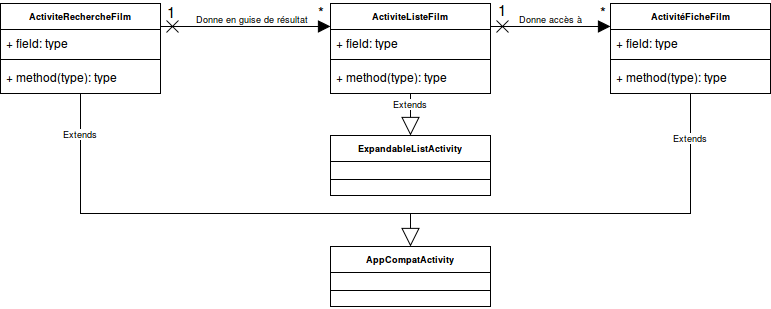

The diagram above was exported from draw.io. Its source (the exported page's mxGraphModel, read from the mxfile embedded in the PNG):
<mxGraphModel dx="915" dy="602" grid="1" gridSize="10" guides="1" tooltips="1" connect="1" arrows="1" fold="1" page="1" pageScale="1" pageWidth="826" pageHeight="1169" background="#ffffff" math="0" shadow="0">
  <root>
    <mxCell id="0" />
    <mxCell id="1" parent="0" />
    <mxCell id="2" value="ActiviteListeFilm" style="swimlane;html=1;fontStyle=1;align=center;verticalAlign=top;childLayout=stackLayout;horizontal=1;startSize=26;horizontalStack=0;resizeParent=1;resizeLast=0;collapsible=1;marginBottom=0;swimlaneFillColor=#ffffff;fontSize=9;" parent="1" vertex="1">
      <mxGeometry x="360" y="40" width="160" height="90" as="geometry" />
    </mxCell>
    <mxCell id="3" value="+ field: type" style="text;html=1;strokeColor=none;fillColor=none;align=left;verticalAlign=top;spacingLeft=4;spacingRight=4;whiteSpace=wrap;overflow=hidden;rotatable=0;points=[[0,0.5],[1,0.5]];portConstraint=eastwest;" parent="2" vertex="1">
      <mxGeometry y="26" width="160" height="26" as="geometry" />
    </mxCell>
    <mxCell id="4" value="" style="line;html=1;strokeWidth=1;fillColor=none;align=left;verticalAlign=middle;spacingTop=-1;spacingLeft=3;spacingRight=3;rotatable=0;labelPosition=right;points=[];portConstraint=eastwest;" parent="2" vertex="1">
      <mxGeometry y="52" width="160" height="8" as="geometry" />
    </mxCell>
    <mxCell id="5" value="+ method(type): type" style="text;html=1;strokeColor=none;fillColor=none;align=left;verticalAlign=top;spacingLeft=4;spacingRight=4;whiteSpace=wrap;overflow=hidden;rotatable=0;points=[[0,0.5],[1,0.5]];portConstraint=eastwest;" parent="2" vertex="1">
      <mxGeometry y="60" width="160" height="26" as="geometry" />
    </mxCell>
    <mxCell id="6" value="ActivitéFicheFilm" style="swimlane;html=1;fontStyle=1;align=center;verticalAlign=top;childLayout=stackLayout;horizontal=1;startSize=26;horizontalStack=0;resizeParent=1;resizeLast=0;collapsible=1;marginBottom=0;swimlaneFillColor=#ffffff;fontSize=9;" parent="1" vertex="1">
      <mxGeometry x="640" y="40" width="160" height="90" as="geometry" />
    </mxCell>
    <mxCell id="7" value="+ field: type" style="text;html=1;strokeColor=none;fillColor=none;align=left;verticalAlign=top;spacingLeft=4;spacingRight=4;whiteSpace=wrap;overflow=hidden;rotatable=0;points=[[0,0.5],[1,0.5]];portConstraint=eastwest;" parent="6" vertex="1">
      <mxGeometry y="26" width="160" height="26" as="geometry" />
    </mxCell>
    <mxCell id="8" value="" style="line;html=1;strokeWidth=1;fillColor=none;align=left;verticalAlign=middle;spacingTop=-1;spacingLeft=3;spacingRight=3;rotatable=0;labelPosition=right;points=[];portConstraint=eastwest;" parent="6" vertex="1">
      <mxGeometry y="52" width="160" height="8" as="geometry" />
    </mxCell>
    <mxCell id="9" value="+ method(type): type" style="text;html=1;strokeColor=none;fillColor=none;align=left;verticalAlign=top;spacingLeft=4;spacingRight=4;whiteSpace=wrap;overflow=hidden;rotatable=0;points=[[0,0.5],[1,0.5]];portConstraint=eastwest;" parent="6" vertex="1">
      <mxGeometry y="60" width="160" height="26" as="geometry" />
    </mxCell>
    <mxCell id="10" value="ActiviteRechercheFilm" style="swimlane;html=1;fontStyle=1;align=center;verticalAlign=top;childLayout=stackLayout;horizontal=1;startSize=26;horizontalStack=0;resizeParent=1;resizeLast=0;collapsible=1;marginBottom=0;swimlaneFillColor=#ffffff;fontSize=9;" parent="1" vertex="1">
      <mxGeometry x="30" y="40" width="160" height="90" as="geometry" />
    </mxCell>
    <mxCell id="11" value="+ field: type" style="text;html=1;strokeColor=none;fillColor=none;align=left;verticalAlign=top;spacingLeft=4;spacingRight=4;whiteSpace=wrap;overflow=hidden;rotatable=0;points=[[0,0.5],[1,0.5]];portConstraint=eastwest;" parent="10" vertex="1">
      <mxGeometry y="26" width="160" height="26" as="geometry" />
    </mxCell>
    <mxCell id="12" value="" style="line;html=1;strokeWidth=1;fillColor=none;align=left;verticalAlign=middle;spacingTop=-1;spacingLeft=3;spacingRight=3;rotatable=0;labelPosition=right;points=[];portConstraint=eastwest;" parent="10" vertex="1">
      <mxGeometry y="52" width="160" height="8" as="geometry" />
    </mxCell>
    <mxCell id="13" value="+ method(type): type" style="text;html=1;strokeColor=none;fillColor=none;align=left;verticalAlign=top;spacingLeft=4;spacingRight=4;whiteSpace=wrap;overflow=hidden;rotatable=0;points=[[0,0.5],[1,0.5]];portConstraint=eastwest;" parent="10" vertex="1">
      <mxGeometry y="60" width="160" height="26" as="geometry" />
    </mxCell>
    <mxCell id="14" value="" style="endArrow=block;html=1;edgeStyle=orthogonalEdgeStyle;strokeColor=#000000;fontSize=9;entryX=0;entryY=0.25;exitX=1;exitY=0.25;endFill=1;startArrow=cross;startFill=0;endSize=10;startSize=10;" parent="1" source="10" target="2" edge="1">
      <mxGeometry relative="1" as="geometry">
        <mxPoint x="230" y="40" as="sourcePoint" />
        <mxPoint x="190" y="150" as="targetPoint" />
        <Array as="points" />
      </mxGeometry>
    </mxCell>
    <mxCell id="15" value="&lt;font style=&quot;font-size: 15px&quot;&gt;1&lt;/font&gt;" style="resizable=0;html=1;align=left;verticalAlign=bottom;labelBackgroundColor=#ffffff;fontSize=10;" parent="14" connectable="0" vertex="1">
      <mxGeometry x="-1" relative="1" as="geometry">
        <mxPoint x="4" y="-5" as="offset" />
      </mxGeometry>
    </mxCell>
    <mxCell id="16" value="&lt;font style=&quot;font-size: 15px&quot;&gt;*&lt;/font&gt;" style="resizable=0;html=1;align=right;verticalAlign=bottom;labelBackgroundColor=#ffffff;fontSize=10;" parent="14" connectable="0" vertex="1">
      <mxGeometry x="1" relative="1" as="geometry">
        <mxPoint x="-4" y="-5" as="offset" />
      </mxGeometry>
    </mxCell>
    <mxCell id="17" value="Donne en guise de résultat" style="text;html=1;resizable=0;points=[];align=center;verticalAlign=middle;labelBackgroundColor=#ffffff;fontSize=9;" parent="14" vertex="1" connectable="0">
      <mxGeometry x="0.0769" y="3" relative="1" as="geometry">
        <mxPoint x="-1" y="-5" as="offset" />
      </mxGeometry>
    </mxCell>
    <mxCell id="18" value="" style="endArrow=block;html=1;edgeStyle=orthogonalEdgeStyle;strokeColor=#000000;fontSize=9;entryX=0;entryY=0.25;exitX=1;exitY=0.25;startArrow=cross;startFill=0;endFill=1;endSize=10;startSize=10;" parent="1" source="2" target="6" edge="1">
      <mxGeometry relative="1" as="geometry">
        <mxPoint x="200" y="73" as="sourcePoint" />
        <mxPoint x="330" y="73" as="targetPoint" />
        <Array as="points">
          <mxPoint x="570" y="63" />
          <mxPoint x="570" y="63" />
        </Array>
      </mxGeometry>
    </mxCell>
    <mxCell id="19" value="&lt;font style=&quot;font-size: 15px&quot;&gt;1&lt;/font&gt;" style="resizable=0;html=1;align=left;verticalAlign=bottom;labelBackgroundColor=#ffffff;fontSize=10;" parent="18" connectable="0" vertex="1">
      <mxGeometry x="-1" relative="1" as="geometry">
        <mxPoint x="5" y="-7" as="offset" />
      </mxGeometry>
    </mxCell>
    <mxCell id="20" value="&lt;font style=&quot;font-size: 15px&quot;&gt;*&lt;/font&gt;" style="resizable=0;html=1;align=right;verticalAlign=bottom;labelBackgroundColor=#ffffff;fontSize=10;" parent="18" connectable="0" vertex="1">
      <mxGeometry x="1" relative="1" as="geometry">
        <mxPoint x="-2" y="-5" as="offset" />
      </mxGeometry>
    </mxCell>
    <mxCell id="21" value="Donne accès à" style="text;html=1;resizable=0;points=[];align=center;verticalAlign=middle;labelBackgroundColor=#ffffff;fontSize=9;" parent="18" vertex="1" connectable="0">
      <mxGeometry x="0.15" y="1" relative="1" as="geometry">
        <mxPoint x="-9" y="-7" as="offset" />
      </mxGeometry>
    </mxCell>
    <mxCell id="22" value="Extends" style="endArrow=block;endSize=16;endFill=0;html=1;strokeColor=#000000;fontSize=9;exitX=0.5;exitY=1;entryX=0.5;entryY=0;rounded=0;" parent="1" source="10" target="23" edge="1">
      <mxGeometry x="-0.8344" width="160" relative="1" as="geometry">
        <mxPoint x="90" y="180" as="sourcePoint" />
        <mxPoint x="110" y="210" as="targetPoint" />
        <Array as="points">
          <mxPoint x="110" y="250" />
          <mxPoint x="440" y="250" />
        </Array>
        <mxPoint as="offset" />
      </mxGeometry>
    </mxCell>
    <mxCell id="23" value="AppCompatActivity" style="swimlane;html=1;fontStyle=1;align=center;verticalAlign=top;childLayout=stackLayout;horizontal=1;startSize=26;horizontalStack=0;resizeParent=1;resizeLast=0;collapsible=1;marginBottom=0;swimlaneFillColor=#ffffff;fontSize=9;" parent="1" vertex="1">
      <mxGeometry x="360" y="283" width="160" height="60" as="geometry">
        <mxRectangle x="30" y="210" width="110" height="26" as="alternateBounds" />
      </mxGeometry>
    </mxCell>
    <mxCell id="24" value="&amp;nbsp;" style="text;html=1;strokeColor=none;fillColor=none;align=left;verticalAlign=top;spacingLeft=4;spacingRight=4;whiteSpace=wrap;overflow=hidden;rotatable=0;points=[[0,0.5],[1,0.5]];portConstraint=eastwest;" parent="23" vertex="1">
      <mxGeometry y="26" width="160" height="14" as="geometry" />
    </mxCell>
    <mxCell id="25" value="" style="line;html=1;strokeWidth=1;fillColor=none;align=left;verticalAlign=middle;spacingTop=-1;spacingLeft=3;spacingRight=3;rotatable=0;labelPosition=right;points=[];portConstraint=eastwest;" parent="23" vertex="1">
      <mxGeometry y="40" width="160" height="8" as="geometry" />
    </mxCell>
    <mxCell id="26" value="&amp;nbsp;" style="text;html=1;strokeColor=none;fillColor=none;align=left;verticalAlign=top;spacingLeft=4;spacingRight=4;whiteSpace=wrap;overflow=hidden;rotatable=0;points=[[0,0.5],[1,0.5]];portConstraint=eastwest;" parent="23" vertex="1">
      <mxGeometry y="48" width="160" height="12" as="geometry" />
    </mxCell>
    <mxCell id="27" value="Extends" style="endArrow=block;endSize=16;endFill=0;html=1;strokeColor=#000000;fontSize=9;exitX=0.5;exitY=1;entryX=0.5;entryY=0;" parent="1" source="2" target="28" edge="1">
      <mxGeometry x="-0.5238" width="160" relative="1" as="geometry">
        <mxPoint x="460" y="150" as="sourcePoint" />
        <mxPoint x="470" y="200" as="targetPoint" />
        <mxPoint as="offset" />
      </mxGeometry>
    </mxCell>
    <mxCell id="28" value="ExpandableListActivity" style="swimlane;html=1;fontStyle=1;align=center;verticalAlign=top;childLayout=stackLayout;horizontal=1;startSize=26;horizontalStack=0;resizeParent=1;resizeLast=0;collapsible=1;marginBottom=0;swimlaneFillColor=#ffffff;fontSize=9;" parent="1" vertex="1">
      <mxGeometry x="360" y="172" width="160" height="60" as="geometry">
        <mxRectangle x="30" y="210" width="110" height="26" as="alternateBounds" />
      </mxGeometry>
    </mxCell>
    <mxCell id="29" value="&amp;nbsp;" style="text;html=1;strokeColor=none;fillColor=none;align=left;verticalAlign=top;spacingLeft=4;spacingRight=4;whiteSpace=wrap;overflow=hidden;rotatable=0;points=[[0,0.5],[1,0.5]];portConstraint=eastwest;" parent="28" vertex="1">
      <mxGeometry y="26" width="160" height="14" as="geometry" />
    </mxCell>
    <mxCell id="30" value="" style="line;html=1;strokeWidth=1;fillColor=none;align=left;verticalAlign=middle;spacingTop=-1;spacingLeft=3;spacingRight=3;rotatable=0;labelPosition=right;points=[];portConstraint=eastwest;" parent="28" vertex="1">
      <mxGeometry y="40" width="160" height="8" as="geometry" />
    </mxCell>
    <mxCell id="31" value="&amp;nbsp;" style="text;html=1;strokeColor=none;fillColor=none;align=left;verticalAlign=top;spacingLeft=4;spacingRight=4;whiteSpace=wrap;overflow=hidden;rotatable=0;points=[[0,0.5],[1,0.5]];portConstraint=eastwest;" parent="28" vertex="1">
      <mxGeometry y="48" width="160" height="12" as="geometry" />
    </mxCell>
    <mxCell id="32" value="Extends" style="endArrow=none;endSize=16;endFill=0;html=1;strokeColor=#000000;fontSize=9;exitX=0.5;exitY=1;rounded=0;" parent="1" source="6" edge="1">
      <mxGeometry x="-0.7895" width="160" relative="1" as="geometry">
        <mxPoint x="760" y="190" as="sourcePoint" />
        <mxPoint x="420" y="250" as="targetPoint" />
        <mxPoint as="offset" />
        <Array as="points">
          <mxPoint x="720" y="250" />
        </Array>
      </mxGeometry>
    </mxCell>
  </root>
</mxGraphModel>